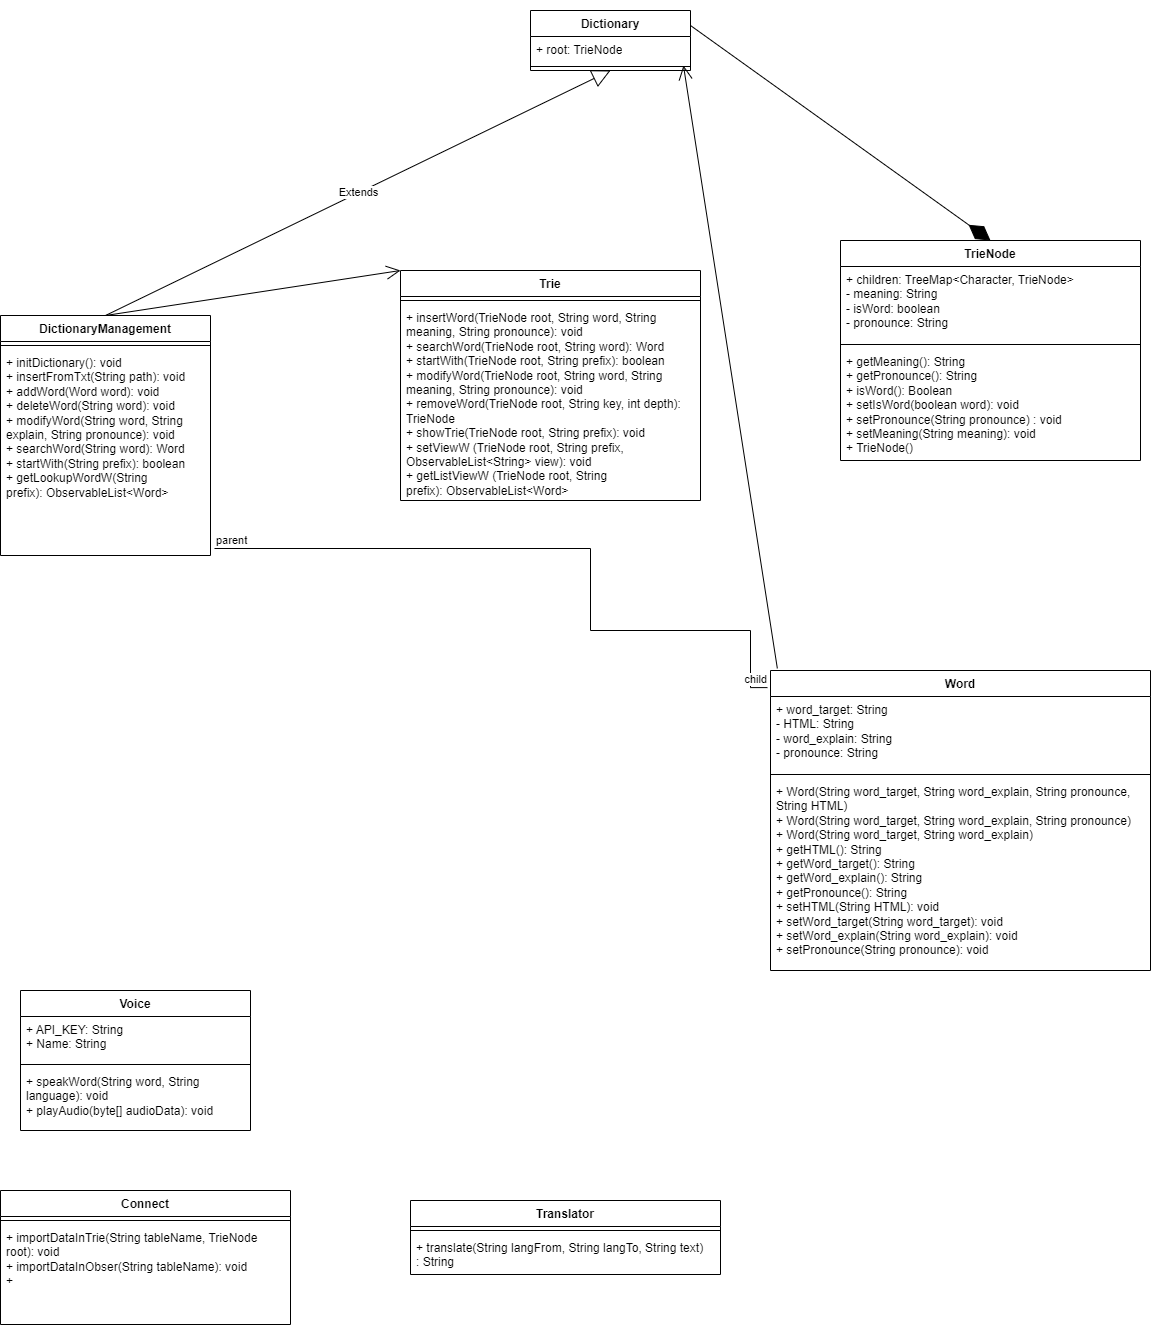

The diagram above was exported from draw.io. Its source (the exported page's mxGraphModel, read from the mxfile embedded in the PNG):
<mxGraphModel dx="880" dy="446" grid="1" gridSize="10" guides="1" tooltips="1" connect="1" arrows="1" fold="1" page="1" pageScale="1" pageWidth="827" pageHeight="1169" math="0" shadow="0">
  <root>
    <mxCell id="0" />
    <mxCell id="1" parent="0" />
    <mxCell id="LnYYdTI4RktvG5y4r3ra-19" value="TrieNode" style="swimlane;fontStyle=1;align=center;verticalAlign=top;childLayout=stackLayout;horizontal=1;startSize=26;horizontalStack=0;resizeParent=1;resizeParentMax=0;resizeLast=0;collapsible=1;marginBottom=0;whiteSpace=wrap;html=1;" parent="1" vertex="1">
      <mxGeometry x="860" y="270" width="300" height="220" as="geometry">
        <mxRectangle x="350" y="50" width="90" height="30" as="alternateBounds" />
      </mxGeometry>
    </mxCell>
    <mxCell id="LnYYdTI4RktvG5y4r3ra-20" value="+ children:&amp;nbsp;TreeMap&amp;lt;Character, TrieNode&amp;gt;&lt;br&gt;- meaning: String&lt;br&gt;- isWord: boolean&lt;br&gt;- pronounce: String" style="text;strokeColor=none;fillColor=none;align=left;verticalAlign=top;spacingLeft=4;spacingRight=4;overflow=hidden;rotatable=0;points=[[0,0.5],[1,0.5]];portConstraint=eastwest;whiteSpace=wrap;html=1;" parent="LnYYdTI4RktvG5y4r3ra-19" vertex="1">
      <mxGeometry y="26" width="300" height="74" as="geometry" />
    </mxCell>
    <mxCell id="LnYYdTI4RktvG5y4r3ra-21" value="" style="line;strokeWidth=1;fillColor=none;align=left;verticalAlign=middle;spacingTop=-1;spacingLeft=3;spacingRight=3;rotatable=0;labelPosition=right;points=[];portConstraint=eastwest;strokeColor=inherit;" parent="LnYYdTI4RktvG5y4r3ra-19" vertex="1">
      <mxGeometry y="100" width="300" height="8" as="geometry" />
    </mxCell>
    <mxCell id="LnYYdTI4RktvG5y4r3ra-22" value="+&amp;nbsp;getMeaning(): String&lt;br&gt;+&amp;nbsp;getPronounce(): String&lt;br&gt;+ isWord(): Boolean&lt;br&gt;+&amp;nbsp;setIsWord(boolean word): void&lt;br&gt;&lt;span style=&quot;background-color: initial;&quot;&gt;+ setPronounce(String pronounce) : void&lt;br&gt;+ setMeaning(String meaning): void&lt;br&gt;+ TrieNode()&lt;br&gt;&lt;br&gt;&lt;/span&gt;" style="text;strokeColor=none;fillColor=none;align=left;verticalAlign=top;spacingLeft=4;spacingRight=4;overflow=hidden;rotatable=0;points=[[0,0.5],[1,0.5]];portConstraint=eastwest;whiteSpace=wrap;html=1;" parent="LnYYdTI4RktvG5y4r3ra-19" vertex="1">
      <mxGeometry y="108" width="300" height="112" as="geometry" />
    </mxCell>
    <mxCell id="8Mlby8qA2HQkc94oKiYt-1" value="Dictionary" style="swimlane;fontStyle=1;align=center;verticalAlign=top;childLayout=stackLayout;horizontal=1;startSize=26;horizontalStack=0;resizeParent=1;resizeParentMax=0;resizeLast=0;collapsible=1;marginBottom=0;whiteSpace=wrap;html=1;" parent="1" vertex="1">
      <mxGeometry x="550" y="40" width="160" height="60" as="geometry" />
    </mxCell>
    <mxCell id="8Mlby8qA2HQkc94oKiYt-2" value="+ root: TrieNode" style="text;strokeColor=none;fillColor=none;align=left;verticalAlign=top;spacingLeft=4;spacingRight=4;overflow=hidden;rotatable=0;points=[[0,0.5],[1,0.5]];portConstraint=eastwest;whiteSpace=wrap;html=1;" parent="8Mlby8qA2HQkc94oKiYt-1" vertex="1">
      <mxGeometry y="26" width="160" height="26" as="geometry" />
    </mxCell>
    <mxCell id="8Mlby8qA2HQkc94oKiYt-3" value="" style="line;strokeWidth=1;fillColor=none;align=left;verticalAlign=middle;spacingTop=-1;spacingLeft=3;spacingRight=3;rotatable=0;labelPosition=right;points=[];portConstraint=eastwest;strokeColor=inherit;" parent="8Mlby8qA2HQkc94oKiYt-1" vertex="1">
      <mxGeometry y="52" width="160" height="8" as="geometry" />
    </mxCell>
    <mxCell id="8Mlby8qA2HQkc94oKiYt-9" value="DictionaryManagement" style="swimlane;fontStyle=1;align=center;verticalAlign=top;childLayout=stackLayout;horizontal=1;startSize=26;horizontalStack=0;resizeParent=1;resizeParentMax=0;resizeLast=0;collapsible=1;marginBottom=0;whiteSpace=wrap;html=1;" parent="1" vertex="1">
      <mxGeometry x="20" y="345" width="210" height="240" as="geometry">
        <mxRectangle x="70" y="180" width="170" height="30" as="alternateBounds" />
      </mxGeometry>
    </mxCell>
    <mxCell id="8Mlby8qA2HQkc94oKiYt-11" value="" style="line;strokeWidth=1;fillColor=none;align=left;verticalAlign=middle;spacingTop=-1;spacingLeft=3;spacingRight=3;rotatable=0;labelPosition=right;points=[];portConstraint=eastwest;strokeColor=inherit;" parent="8Mlby8qA2HQkc94oKiYt-9" vertex="1">
      <mxGeometry y="26" width="210" height="8" as="geometry" />
    </mxCell>
    <mxCell id="8Mlby8qA2HQkc94oKiYt-12" value="+ initDictionary(): void&lt;br style=&quot;border-color: var(--border-color);&quot;&gt;+ insertFromTxt(String path): void&lt;br style=&quot;border-color: var(--border-color);&quot;&gt;+&amp;nbsp;addWord(Word word): void&lt;br style=&quot;border-color: var(--border-color);&quot;&gt;+&amp;nbsp;deleteWord(String word): void&lt;br style=&quot;border-color: var(--border-color);&quot;&gt;+&amp;nbsp;modifyWord(String word, String explain, String pronounce): void&lt;br style=&quot;border-color: var(--border-color);&quot;&gt;+&amp;nbsp;searchWord(String word): Word&lt;br style=&quot;border-color: var(--border-color);&quot;&gt;+ startWith(String prefix): boolean&lt;br style=&quot;border-color: var(--border-color);&quot;&gt;+&amp;nbsp;getLookupWordW(String prefix):&amp;nbsp;ObservableList&amp;lt;Word&amp;gt;" style="text;strokeColor=none;fillColor=none;align=left;verticalAlign=top;spacingLeft=4;spacingRight=4;overflow=hidden;rotatable=0;points=[[0,0.5],[1,0.5]];portConstraint=eastwest;whiteSpace=wrap;html=1;" parent="8Mlby8qA2HQkc94oKiYt-9" vertex="1">
      <mxGeometry y="34" width="210" height="206" as="geometry" />
    </mxCell>
    <mxCell id="8Mlby8qA2HQkc94oKiYt-13" value="Extends" style="endArrow=block;endSize=16;endFill=0;html=1;rounded=0;exitX=0.5;exitY=0;exitDx=0;exitDy=0;entryX=0.5;entryY=1;entryDx=0;entryDy=0;" parent="1" source="8Mlby8qA2HQkc94oKiYt-9" target="8Mlby8qA2HQkc94oKiYt-1" edge="1">
      <mxGeometry width="160" relative="1" as="geometry">
        <mxPoint x="140" y="140" as="sourcePoint" />
        <mxPoint x="270" y="150" as="targetPoint" />
      </mxGeometry>
    </mxCell>
    <mxCell id="8Mlby8qA2HQkc94oKiYt-14" value="Word" style="swimlane;fontStyle=1;align=center;verticalAlign=top;childLayout=stackLayout;horizontal=1;startSize=26;horizontalStack=0;resizeParent=1;resizeParentMax=0;resizeLast=0;collapsible=1;marginBottom=0;whiteSpace=wrap;html=1;" parent="1" vertex="1">
      <mxGeometry x="790" y="700" width="380" height="300" as="geometry" />
    </mxCell>
    <mxCell id="8Mlby8qA2HQkc94oKiYt-15" value="+ word_target: String&lt;br&gt;- HTML: String&lt;br&gt;- word_explain: String&lt;br&gt;-&amp;nbsp;pronounce: String" style="text;strokeColor=none;fillColor=none;align=left;verticalAlign=top;spacingLeft=4;spacingRight=4;overflow=hidden;rotatable=0;points=[[0,0.5],[1,0.5]];portConstraint=eastwest;whiteSpace=wrap;html=1;" parent="8Mlby8qA2HQkc94oKiYt-14" vertex="1">
      <mxGeometry y="26" width="380" height="74" as="geometry" />
    </mxCell>
    <mxCell id="8Mlby8qA2HQkc94oKiYt-16" value="" style="line;strokeWidth=1;fillColor=none;align=left;verticalAlign=middle;spacingTop=-1;spacingLeft=3;spacingRight=3;rotatable=0;labelPosition=right;points=[];portConstraint=eastwest;strokeColor=inherit;" parent="8Mlby8qA2HQkc94oKiYt-14" vertex="1">
      <mxGeometry y="100" width="380" height="8" as="geometry" />
    </mxCell>
    <mxCell id="8Mlby8qA2HQkc94oKiYt-17" value="+ Word(String word_target, String word_explain, String pronounce, String HTML)&lt;br&gt;+&amp;nbsp;Word(String word_target, String word_explain, String pronounce)&lt;br&gt;+&amp;nbsp;Word(String word_target, String word_explain)&lt;br&gt;+&amp;nbsp;getHTML(): String&lt;br&gt;+&amp;nbsp;getWord_target(): String&lt;br&gt;+&amp;nbsp;getWord_explain(): String&lt;br&gt;+&amp;nbsp;getPronounce(): String&lt;br&gt;+&amp;nbsp;setHTML(String HTML): void&lt;br&gt;+ setWord_target(String word_target): void&lt;br&gt;+&amp;nbsp;setWord_explain(String word_explain): void&lt;br&gt;+&amp;nbsp;setPronounce(String pronounce): void" style="text;strokeColor=none;fillColor=none;align=left;verticalAlign=top;spacingLeft=4;spacingRight=4;overflow=hidden;rotatable=0;points=[[0,0.5],[1,0.5]];portConstraint=eastwest;whiteSpace=wrap;html=1;" parent="8Mlby8qA2HQkc94oKiYt-14" vertex="1">
      <mxGeometry y="108" width="380" height="192" as="geometry" />
    </mxCell>
    <mxCell id="8Mlby8qA2HQkc94oKiYt-18" value="Connect" style="swimlane;fontStyle=1;align=center;verticalAlign=top;childLayout=stackLayout;horizontal=1;startSize=26;horizontalStack=0;resizeParent=1;resizeParentMax=0;resizeLast=0;collapsible=1;marginBottom=0;whiteSpace=wrap;html=1;" parent="1" vertex="1">
      <mxGeometry x="20" y="1220" width="290" height="134" as="geometry" />
    </mxCell>
    <mxCell id="8Mlby8qA2HQkc94oKiYt-20" value="" style="line;strokeWidth=1;fillColor=none;align=left;verticalAlign=middle;spacingTop=-1;spacingLeft=3;spacingRight=3;rotatable=0;labelPosition=right;points=[];portConstraint=eastwest;strokeColor=inherit;" parent="8Mlby8qA2HQkc94oKiYt-18" vertex="1">
      <mxGeometry y="26" width="290" height="8" as="geometry" />
    </mxCell>
    <mxCell id="8Mlby8qA2HQkc94oKiYt-21" value="+ importDataInTrie(String tableName, TrieNode root): void&lt;br&gt;+&amp;nbsp;importDataInObser(String tableName): void&lt;br&gt;+" style="text;strokeColor=none;fillColor=none;align=left;verticalAlign=top;spacingLeft=4;spacingRight=4;overflow=hidden;rotatable=0;points=[[0,0.5],[1,0.5]];portConstraint=eastwest;whiteSpace=wrap;html=1;" parent="8Mlby8qA2HQkc94oKiYt-18" vertex="1">
      <mxGeometry y="34" width="290" height="100" as="geometry" />
    </mxCell>
    <mxCell id="mbcIbDo0hpAjjj0utaHQ-1" value="Translator" style="swimlane;fontStyle=1;align=center;verticalAlign=top;childLayout=stackLayout;horizontal=1;startSize=26;horizontalStack=0;resizeParent=1;resizeParentMax=0;resizeLast=0;collapsible=1;marginBottom=0;whiteSpace=wrap;html=1;" parent="1" vertex="1">
      <mxGeometry x="430" y="1230" width="310" height="74" as="geometry" />
    </mxCell>
    <mxCell id="mbcIbDo0hpAjjj0utaHQ-3" value="" style="line;strokeWidth=1;fillColor=none;align=left;verticalAlign=middle;spacingTop=-1;spacingLeft=3;spacingRight=3;rotatable=0;labelPosition=right;points=[];portConstraint=eastwest;strokeColor=inherit;" parent="mbcIbDo0hpAjjj0utaHQ-1" vertex="1">
      <mxGeometry y="26" width="310" height="8" as="geometry" />
    </mxCell>
    <mxCell id="mbcIbDo0hpAjjj0utaHQ-4" value="+&amp;nbsp;translate(String langFrom, String langTo, String text) :&amp;nbsp;String&lt;br&gt;" style="text;strokeColor=none;fillColor=none;align=left;verticalAlign=top;spacingLeft=4;spacingRight=4;overflow=hidden;rotatable=0;points=[[0,0.5],[1,0.5]];portConstraint=eastwest;whiteSpace=wrap;html=1;" parent="mbcIbDo0hpAjjj0utaHQ-1" vertex="1">
      <mxGeometry y="34" width="310" height="40" as="geometry" />
    </mxCell>
    <mxCell id="mbcIbDo0hpAjjj0utaHQ-5" value="Voice" style="swimlane;fontStyle=1;align=center;verticalAlign=top;childLayout=stackLayout;horizontal=1;startSize=26;horizontalStack=0;resizeParent=1;resizeParentMax=0;resizeLast=0;collapsible=1;marginBottom=0;whiteSpace=wrap;html=1;" parent="1" vertex="1">
      <mxGeometry x="40" y="1020" width="230" height="140" as="geometry" />
    </mxCell>
    <mxCell id="mbcIbDo0hpAjjj0utaHQ-6" value="+&amp;nbsp;API_KEY: String&lt;br&gt;+ Name: String" style="text;strokeColor=none;fillColor=none;align=left;verticalAlign=top;spacingLeft=4;spacingRight=4;overflow=hidden;rotatable=0;points=[[0,0.5],[1,0.5]];portConstraint=eastwest;whiteSpace=wrap;html=1;" parent="mbcIbDo0hpAjjj0utaHQ-5" vertex="1">
      <mxGeometry y="26" width="230" height="44" as="geometry" />
    </mxCell>
    <mxCell id="mbcIbDo0hpAjjj0utaHQ-7" value="" style="line;strokeWidth=1;fillColor=none;align=left;verticalAlign=middle;spacingTop=-1;spacingLeft=3;spacingRight=3;rotatable=0;labelPosition=right;points=[];portConstraint=eastwest;strokeColor=inherit;" parent="mbcIbDo0hpAjjj0utaHQ-5" vertex="1">
      <mxGeometry y="70" width="230" height="8" as="geometry" />
    </mxCell>
    <mxCell id="mbcIbDo0hpAjjj0utaHQ-8" value="+ speakWord(String word, String language): void&lt;br&gt;+&amp;nbsp;playAudio(byte[] audioData): void" style="text;strokeColor=none;fillColor=none;align=left;verticalAlign=top;spacingLeft=4;spacingRight=4;overflow=hidden;rotatable=0;points=[[0,0.5],[1,0.5]];portConstraint=eastwest;whiteSpace=wrap;html=1;" parent="mbcIbDo0hpAjjj0utaHQ-5" vertex="1">
      <mxGeometry y="78" width="230" height="62" as="geometry" />
    </mxCell>
    <mxCell id="mbcIbDo0hpAjjj0utaHQ-9" value="Trie" style="swimlane;fontStyle=1;align=center;verticalAlign=top;childLayout=stackLayout;horizontal=1;startSize=26;horizontalStack=0;resizeParent=1;resizeParentMax=0;resizeLast=0;collapsible=1;marginBottom=0;whiteSpace=wrap;html=1;" parent="1" vertex="1">
      <mxGeometry x="420" y="300" width="300" height="230" as="geometry" />
    </mxCell>
    <mxCell id="mbcIbDo0hpAjjj0utaHQ-11" value="" style="line;strokeWidth=1;fillColor=none;align=left;verticalAlign=middle;spacingTop=-1;spacingLeft=3;spacingRight=3;rotatable=0;labelPosition=right;points=[];portConstraint=eastwest;strokeColor=inherit;" parent="mbcIbDo0hpAjjj0utaHQ-9" vertex="1">
      <mxGeometry y="26" width="300" height="8" as="geometry" />
    </mxCell>
    <mxCell id="mbcIbDo0hpAjjj0utaHQ-12" value="+ insertWord(TrieNode root, String word, String meaning, String pronounce): void&lt;br&gt;+&amp;nbsp;searchWord(TrieNode root, String word): Word&lt;br&gt;+&amp;nbsp;startWith(TrieNode root, String prefix): boolean&lt;br&gt;+&amp;nbsp;modifyWord(TrieNode root, String word, String meaning, String pronounce): void&lt;br&gt;+&amp;nbsp;removeWord(TrieNode root, String key, int depth): TrieNode&lt;br&gt;+&amp;nbsp;showTrie(TrieNode root, String prefix): void&lt;br&gt;+&amp;nbsp;setViewW (TrieNode root, String prefix, ObservableList&amp;lt;String&amp;gt; view): void&lt;br&gt;+&amp;nbsp;getListViewW (TrieNode root, String prefix):&amp;nbsp;ObservableList&amp;lt;Word&amp;gt;" style="text;strokeColor=none;fillColor=none;align=left;verticalAlign=top;spacingLeft=4;spacingRight=4;overflow=hidden;rotatable=0;points=[[0,0.5],[1,0.5]];portConstraint=eastwest;whiteSpace=wrap;html=1;" parent="mbcIbDo0hpAjjj0utaHQ-9" vertex="1">
      <mxGeometry y="34" width="300" height="196" as="geometry" />
    </mxCell>
    <mxCell id="5JLGiC0JFzZTz4h0viNN-1" value="" style="endArrow=open;endFill=1;endSize=12;html=1;rounded=0;entryX=0;entryY=0;entryDx=0;entryDy=0;exitX=0.5;exitY=0;exitDx=0;exitDy=0;" edge="1" parent="1" source="8Mlby8qA2HQkc94oKiYt-9" target="mbcIbDo0hpAjjj0utaHQ-9">
      <mxGeometry width="160" relative="1" as="geometry">
        <mxPoint x="180" y="320" as="sourcePoint" />
        <mxPoint x="340" y="300" as="targetPoint" />
      </mxGeometry>
    </mxCell>
    <mxCell id="5JLGiC0JFzZTz4h0viNN-2" value="" style="endArrow=open;endFill=1;endSize=12;html=1;rounded=0;entryX=0.956;entryY=0.375;entryDx=0;entryDy=0;entryPerimeter=0;exitX=0.018;exitY=-0.007;exitDx=0;exitDy=0;exitPerimeter=0;" edge="1" parent="1" source="8Mlby8qA2HQkc94oKiYt-14" target="8Mlby8qA2HQkc94oKiYt-3">
      <mxGeometry width="160" relative="1" as="geometry">
        <mxPoint x="330" y="280" as="sourcePoint" />
        <mxPoint x="490" y="280" as="targetPoint" />
      </mxGeometry>
    </mxCell>
    <mxCell id="5JLGiC0JFzZTz4h0viNN-6" value="" style="endArrow=diamondThin;endFill=1;endSize=24;html=1;rounded=0;entryX=0.5;entryY=0;entryDx=0;entryDy=0;exitX=1;exitY=0.25;exitDx=0;exitDy=0;" edge="1" parent="1" source="8Mlby8qA2HQkc94oKiYt-1" target="LnYYdTI4RktvG5y4r3ra-19">
      <mxGeometry width="160" relative="1" as="geometry">
        <mxPoint x="245" y="30" as="sourcePoint" />
        <mxPoint x="439.9000000000001" y="31" as="targetPoint" />
      </mxGeometry>
    </mxCell>
    <mxCell id="5JLGiC0JFzZTz4h0viNN-8" value="" style="endArrow=none;html=1;edgeStyle=orthogonalEdgeStyle;rounded=0;exitX=1.019;exitY=0.966;exitDx=0;exitDy=0;exitPerimeter=0;entryX=-0.008;entryY=0.057;entryDx=0;entryDy=0;entryPerimeter=0;" edge="1" parent="1" source="8Mlby8qA2HQkc94oKiYt-12" target="8Mlby8qA2HQkc94oKiYt-14">
      <mxGeometry relative="1" as="geometry">
        <mxPoint x="100" y="660" as="sourcePoint" />
        <mxPoint x="770" y="580" as="targetPoint" />
        <Array as="points">
          <mxPoint x="610" y="578" />
          <mxPoint x="610" y="660" />
          <mxPoint x="770" y="660" />
          <mxPoint x="770" y="717" />
        </Array>
      </mxGeometry>
    </mxCell>
    <mxCell id="5JLGiC0JFzZTz4h0viNN-9" value="parent" style="edgeLabel;resizable=0;html=1;align=left;verticalAlign=bottom;" connectable="0" vertex="1" parent="5JLGiC0JFzZTz4h0viNN-8">
      <mxGeometry x="-1" relative="1" as="geometry" />
    </mxCell>
    <mxCell id="5JLGiC0JFzZTz4h0viNN-10" value="child" style="edgeLabel;resizable=0;html=1;align=right;verticalAlign=bottom;" connectable="0" vertex="1" parent="5JLGiC0JFzZTz4h0viNN-8">
      <mxGeometry x="1" relative="1" as="geometry" />
    </mxCell>
  </root>
</mxGraphModel>